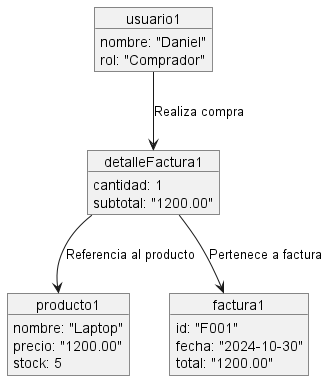

The diagram above was rendered by PlantUML. Its source (embedded in the PNG):
@startuml
object usuario1 {
    nombre: "Daniel"
    rol: "Comprador"
}

object producto1 {
    nombre: "Laptop"
    precio: "1200.00"
    stock: 5
}

object factura1 {
    id: "F001"
    fecha: "2024-10-30"
    total: "1200.00"
}

object detalleFactura1 {
    cantidad: 1
    subtotal: "1200.00"
}

usuario1 --> detalleFactura1 : "Realiza compra"
detalleFactura1 --> producto1 : "Referencia al producto"
detalleFactura1 --> factura1 : "Pertenece a factura"
@enduml